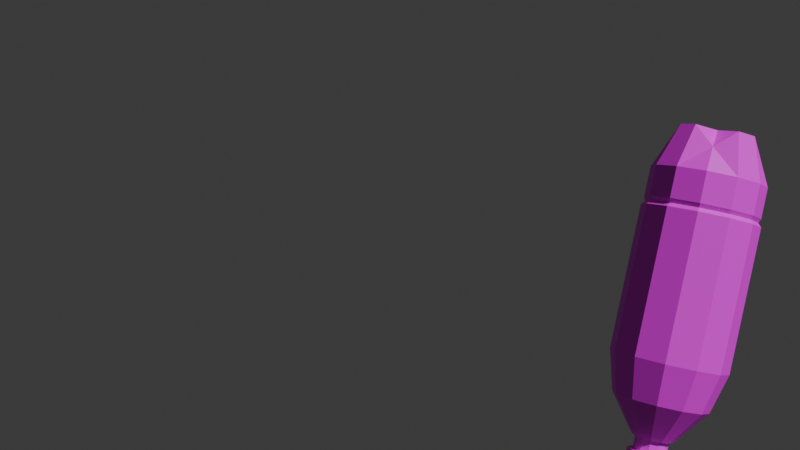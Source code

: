 # Source: pepsi.blend  (saved by Blender 4.4.32; exported with 4.5.12 LTS)
import bpy
from mathutils import Matrix  # noqa: F401  (used for matrix-valued properties, if any)

bpy.ops.wm.read_factory_settings(use_empty=True)
scene = bpy.context.scene
scene.name = 'Scene'

# ---- collections
col_collection = bpy.data.collections.new('Collection'); scene.collection.children.link(col_collection)

# ---- images (referenced by path relative to the original .blend; pixels are not part of the script)
import os
ASSET_DIR = os.environ.get("B2B_ASSET_DIR", "")  # directory of the original .blend (textures are referenced by path, not embedded)
HERE = os.path.dirname(os.path.abspath(__file__))  # packed textures are extracted next to this script under _unpacked/

def load_image(name, relpath, width, height, colorspace="sRGB"):
    """Load a texture the original file referenced (path relative to the .blend, or extracted next to this script)."""
    p = next((c for c in (os.path.join(HERE, relpath), os.path.join(ASSET_DIR, relpath)) if relpath and os.path.exists(c)), "")
    if p:
        img = bpy.data.images.load(p, check_existing=True)
        img.name = name
    else:  # same state as the original file: an image datablock whose file is absent (Cycles renders it pink)
        img = bpy.data.images.new(name, width, height)
        img.source = "FILE"
        img.filepath = "//" + (relpath or name)
    img.colorspace_settings.name = colorspace
    return img
img_texture_png_002 = load_image('texture.png.002', 'texture.png', 1024, 1024, 'sRGB')

# ---- materials (node trees are filled in below, after node groups)
mat_material = bpy.data.materials.new('Material')
mat_material.alpha_threshold = 0.0
mat_material.roughness = 0.5
mat_material.line_color = (0.0, 0.0, 0.0, 1.0)

# ---- material node trees
mat_material.use_nodes = True; mat_material.node_tree.nodes.clear()
_N = mat_material.node_tree.nodes; _L = mat_material.node_tree.links
n0 = _N.new('ShaderNodeOutputMaterial'); n0.name = 'Material Output'; n0.location = (300, 300)
n1 = _N.new('ShaderNodeBsdfPrincipled'); n1.name = 'Principled BSDF'; n1.location = (10, 300)
n1.inputs[3].default_value = 1.45
n2 = _N.new('ShaderNodeTexImage'); n2.name = 'Image Texture'; n2.location = (-280, 280)
n2.image = img_texture_png_002
_L.new(n1.outputs[0], n0.inputs[0])
_L.new(n2.outputs[0], n1.inputs[0])
n0.is_active_output = True

# ---- world
world_world = bpy.data.worlds.new('World'); scene.world = world_world
world_world.use_nodes = True; world_world.node_tree.nodes.clear()
_N = world_world.node_tree.nodes; _L = world_world.node_tree.links
n0 = _N.new('ShaderNodeOutputWorld'); n0.name = 'World Output'; n0.location = (300, 300)
n1 = _N.new('ShaderNodeBackground'); n1.name = 'Background'; n1.location = (10, 300)
n1.inputs[0].default_value = (0.05088, 0.05088, 0.05088, 1.0)
_L.new(n1.outputs[0], n0.inputs[0])
n0.is_active_output = True
world_world.color = (0.05088, 0.05088, 0.05088)
world_world.sun_shadow_jitter_overblur = 0.0

# ---- cameras
cam_camera_001 = bpy.data.cameras.new('Camera.001')

# ---- meshes
me_cylinder = bpy.data.meshes.new('Cylinder')
me_cylinder.from_pydata([(0.0, 0.3502, -0.2773), (0.0, 0.3733, 0.6821), (-0.3502, 0.0, -0.2773), (-0.3733, 0.0, 0.6821), (-0.3032, 0.1751, -0.2773), (-0.3233, 0.1867, 0.6821), (-0.1751, 0.3032, -0.2773), (-0.1867, 0.3233, 0.6821), (0.0, 0.1057, 1.176), (-0.1057, 0.0, 1.176), (-0.09155, 0.05286, 1.176), (-0.05286, 0.09155, 1.176), (-0.1523, 0.2638, 0.9438), (0.0, 0.3047, 0.9438), (-0.2638, 0.1523, 0.9438), (-0.3047, 0.0, 0.9438), (0.0, 0.1309, 1.176), (-0.1309, 0.0, 1.176), (-0.1134, 0.06546, 1.176), (-0.06546, 0.1134, 1.176), (0.0, 0.1057, 1.265), (-0.1057, 0.0, 1.265), (-0.09155, 0.05286, 1.265), (-0.05286, 0.09155, 1.265), (0.0, 0.3733, -0.2528), (-0.3733, 0.0, -0.2528), (-0.3233, 0.1867, -0.2528), (-0.1867, 0.3233, -0.2528), (0.0, 0.363, -0.3039), (-0.363, 0.0, -0.3039), (-0.3144, 0.1815, -0.3039), (-0.1815, 0.3144, -0.3039), (0.0, 0.363, -0.5019), (-0.363, 0.0, -0.5019), (-0.3144, 0.1815, -0.5019), (-0.1815, 0.3144, -0.5019), (0.0, 0.2593, -0.6635), (-0.2593, 0.0, -0.6635), (-0.2245, 0.1296, -0.7857), (-0.1296, 0.2245, -0.7857), (0.0, 0.116, -0.7857), (-0.116, 0.0, -0.7857), (-0.1005, 0.058, -0.7857), (-0.058, 0.1005, -0.7857), (0.0, 0.0, -0.7857), (0.0, 0.1057, 1.265), (-0.1057, 0.0, 1.265), (-0.09155, 0.05286, 1.265), (-0.05286, 0.09155, 1.265), (0.0, 0.141, 1.417), (0.0, 0.141, 1.265), (-0.141, 0.0, 1.265), (-0.1221, 0.07048, 1.265), (-0.07048, 0.1221, 1.265), (-0.141, 0.0, 1.417), (-0.1221, 0.07048, 1.417), (-0.07048, 0.1221, 1.417), (0.0, 0.0, 1.417), (0.0, 0.3733, 0.5688), (-0.3733, 0.0, 0.5688), (-0.3233, 0.1867, 0.5688), (-0.1867, 0.3233, 0.5688)], [], [(59, 3, 5, 60), (60, 5, 7, 61), (61, 7, 1, 58), (13, 12, 19, 16), (12, 14, 18, 19), (14, 15, 17, 18), (5, 3, 15, 14), (7, 5, 14, 12), (1, 7, 12, 13), (9, 10, 18, 17), (10, 11, 19, 18), (11, 8, 16, 19), (11, 10, 22, 23), (8, 11, 23, 20), (10, 9, 21, 22), (4, 2, 25, 26), (6, 4, 26, 27), (0, 6, 27, 24), (6, 0, 28, 31), (2, 4, 30, 29), (4, 6, 31, 30), (31, 28, 32, 35), (29, 30, 34, 33), (30, 31, 35, 34), (35, 32, 36, 39), (33, 34, 38, 37), (34, 35, 39, 38), (39, 36, 40, 43), (38, 39, 43, 42), (37, 38, 42, 41), (44, 41, 42), (44, 42, 43), (44, 43, 40), (22, 21, 46, 47), (45, 48, 53, 50), (23, 22, 47, 48), (20, 23, 48, 45), (53, 52, 55, 56), (47, 46, 51, 52), (48, 47, 52, 53), (49, 56, 55, 54, 57), (50, 53, 56, 49), (52, 51, 54, 55), (27, 61, 58, 24), (26, 60, 61, 27), (25, 59, 60, 26)])
_uv = me_cylinder.uv_layers.new(name='UVMap')
_uv.uv.foreach_set('vector', [0.4855, 0.9309, 0.4855, 0.9383, 0.4855, 0.9383, 0.4855, 0.9309, 0.4855, 0.9309, 0.4855, 0.9383, 0.4855, 0.9383, 0.4855, 0.9309, 0.4855, 0.9309, 0.4855, 0.9383, 0.4855, 0.9383, 0.4855, 0.9309, 0.4855, 0.9554, 0.4855, 0.9554, 0.4855, 0.9706, 0.4855, 0.9706, 0.4855, 0.9554, 0.4855, 0.9554, 0.4855, 0.9706, 0.4855, 0.9706, 0.4855, 0.9554, 0.4855, 0.9554, 0.4855, 0.9706, 0.4855, 0.9706, 0.4855, 0.9383, 0.4855, 0.9383, 0.4855, 0.9554, 0.4855, 0.9554, 0.4855, 0.9383, 0.4855, 0.9383, 0.4855, 0.9554, 0.4855, 0.9554, 0.4855, 0.9383, 0.4855, 0.9383, 0.4855, 0.9554, 0.4855, 0.9554, 0.4855, 0.9706, 0.4855, 0.9706, 0.4855, 0.9706, 0.4855, 0.9706, 0.4855, 0.9706, 0.4855, 0.9706, 0.4855, 0.9706, 0.4855, 0.9706, 0.4855, 0.9706, 0.4855, 0.9706, 0.4855, 0.9706, 0.4855, 0.9706, 0.4855, 0.9706, 0.4855, 0.9706, 0.4855, 0.9764, 0.4855, 0.9764, 0.4855, 0.9706, 0.4855, 0.9706, 0.4855, 0.9764, 0.4855, 0.9764, 0.4855, 0.9706, 0.4855, 0.9706, 0.4855, 0.9764, 0.4855, 0.9764, 0.4855, 0.8756, 0.4855, 0.8756, 0.4855, 0.8772, 0.4855, 0.8772, 0.4855, 0.8756, 0.4855, 0.8756, 0.4855, 0.8772, 0.4855, 0.8772, 0.4855, 0.8756, 0.4855, 0.8756, 0.4855, 0.8772, 0.4855, 0.8772, 0.4855, 0.8756, 0.4855, 0.8756, 0.4855, 0.8739, 0.4855, 0.8739, 0.4855, 0.8756, 0.4855, 0.8756, 0.4855, 0.8739, 0.4855, 0.8739, 0.4855, 0.8756, 0.4855, 0.8756, 0.4855, 0.8739, 0.4855, 0.8739, 0.4855, 0.8739, 0.4855, 0.8739, 0.4855, 0.8609, 0.4855, 0.8609, 0.4855, 0.8739, 0.4855, 0.8739, 0.4855, 0.8609, 0.4855, 0.8609, 0.4855, 0.8739, 0.4855, 0.8739, 0.4855, 0.8609, 0.4855, 0.8609, 0.4855, 0.8609, 0.4855, 0.8609, 0.4855, 0.8504, 0.4855, 0.8424, 0.4855, 0.8609, 0.4855, 0.8609, 0.4855, 0.8424, 0.4855, 0.8504, 0.4855, 0.8609, 0.4855, 0.8609, 0.4855, 0.8424, 0.4855, 0.8424, 0.4855, 0.8424, 0.4855, 0.8504, 0.4855, 0.8424, 0.4855, 0.8424, 0.4855, 0.8424, 0.4855, 0.8424, 0.4855, 0.8424, 0.4855, 0.8424, 0.4855, 0.8504, 0.4855, 0.8424, 0.4855, 0.8424, 0.4855, 0.8424, 0.4855, 0.8424, 0.4855, 0.8424, 0.4855, 0.8424, 0.4855, 0.8424, 0.4855, 0.8424, 0.4855, 0.8424, 0.4855, 0.8424, 0.4855, 0.8424, 0.4855, 0.8424, 0.3548, 0.6422, 0.3548, 0.6422, 0.3548, 0.6422, 0.3548, 0.6422, 0.3548, 0.6422, 0.3548, 0.6422, 0.3548, 0.6422, 0.3548, 0.6422, 0.3548, 0.6422, 0.3548, 0.6422, 0.3548, 0.6422, 0.3548, 0.6422, 0.3548, 0.6422, 0.3548, 0.6422, 0.3548, 0.6422, 0.3548, 0.6422, 0.3548, 0.6422, 0.3548, 0.6422, 0.3548, 0.6521, 0.3548, 0.6521, 0.3548, 0.6422, 0.3548, 0.6422, 0.3548, 0.6422, 0.3548, 0.6422, 0.3548, 0.6422, 0.3548, 0.6422, 0.3548, 0.6422, 0.3548, 0.6422, 0.3548, 0.6521, 0.3548, 0.6521, 0.3548, 0.6521, 0.3548, 0.6521, 0.3548, 0.6521, 0.3548, 0.6422, 0.3548, 0.6422, 0.3548, 0.6521, 0.3548, 0.6521, 0.3548, 0.6422, 0.3548, 0.6422, 0.3548, 0.6521, 0.3548, 0.6521, 0.3548, 0.5151, 0.3548, 0.648, 0.3548, 0.648, 0.3548, 0.5151, 0.3548, 0.5151, 0.3548, 0.648, 0.3548, 0.648, 0.3548, 0.5151, 0.3548, 0.5151, 0.3548, 0.648, 0.3548, 0.648, 0.3548, 0.5151])
me_cylinder.materials.append(mat_material)
me_cylinder.update()

# ---- objects
ob_pepsi = bpy.data.objects.new('Pepsi', me_cylinder)
ob_empty = bpy.data.objects.new('Empty', None)
ob_camera = bpy.data.objects.new('Camera', cam_camera_001)
ob_empty_001 = bpy.data.objects.new('Empty.001', None)
ob_ranged = bpy.data.objects.new('ranged', None)
ob_shooting = bpy.data.objects.new('shooting', None)
ob_melee = bpy.data.objects.new('melee', None)

# ---- transforms, parenting, visibility, modifiers, constraints
ob_pepsi.location = (1.834, 3.744e-08, -0.1873)
ob_pepsi.rotation_euler = (3.078, 0.2021, -0.3061)
_m = ob_pepsi.modifiers.new('Mirror', 'MIRROR')
_m.use_axis = (False, True, False)
_m.use_clip = True
_m = ob_pepsi.modifiers.new('Mirror.001', 'MIRROR')
_m.use_clip = True
ob_empty.location = (6.95e-17, 0.2177, 0.3266)
ob_empty.rotation_euler = (1.571, -0.0, -1.571)
ob_empty.scale = (1.633, 1.633, 1.633)
ob_empty.empty_display_type = 'IMAGE'
ob_empty.empty_display_size = 5.0
ob_camera.location = (0.0, -6.989, 0.0)
ob_camera.rotation_euler = (1.571, -0.0, 0.0)
ob_empty_001.location = (0.0, 0.0, 0.0)
ob_empty_001.rotation_euler = (1.571, -0.0, 0.0)
ob_empty_001.scale = (1.828, 1.828, 1.828)
ob_empty_001.empty_display_type = 'IMAGE'
ob_empty_001.empty_display_size = 5.0
ob_ranged.location = (1.549, 3.744e-08, -0.8566)
ob_ranged.rotation_euler = (0.06211, 0.2, 0.306)
ob_ranged.empty_display_size = 0.2
ob_shooting.location = (1.024, 5.884e-08, -1.214)
ob_shooting.rotation_euler = (-0.9602, 0.1276, 0.2698)
ob_shooting.empty_display_size = 0.2
ob_melee.location = (1.834, 3.744e-08, -0.1873)
ob_melee.rotation_euler = (3.078, 0.2021, -0.3061)
ob_melee.empty_display_size = 0.2

# ---- collection membership
col_collection.objects.link(ob_pepsi)
col_collection.objects.link(ob_empty)
col_collection.objects.link(ob_camera)
col_collection.objects.link(ob_empty_001)
col_collection.objects.link(ob_ranged)
col_collection.objects.link(ob_shooting)
col_collection.objects.link(ob_melee)

# ---- scene / render settings (as saved in the file)
scene.camera = ob_camera
scene.frame_start = 1; scene.frame_end = 10; scene.frame_set(10)
scene.render.engine = 'BLENDER_EEVEE_NEXT'
scene.render.fps = 12
bpy.context.view_layer.update()

# ---- added for rendering (the .blend has no usable light): sun
light_auto_sun = bpy.data.lights.new('AutoSun', 'SUN')
light_auto_sun.energy = 3.0
light_auto_sun.angle = 0.0523599
ob_auto_sun = bpy.data.objects.new('AutoSun', light_auto_sun)
scene.collection.objects.link(ob_auto_sun)
ob_auto_sun.rotation_euler = (0.872665, 0.174533, 0.523599)
bpy.context.view_layer.update()
